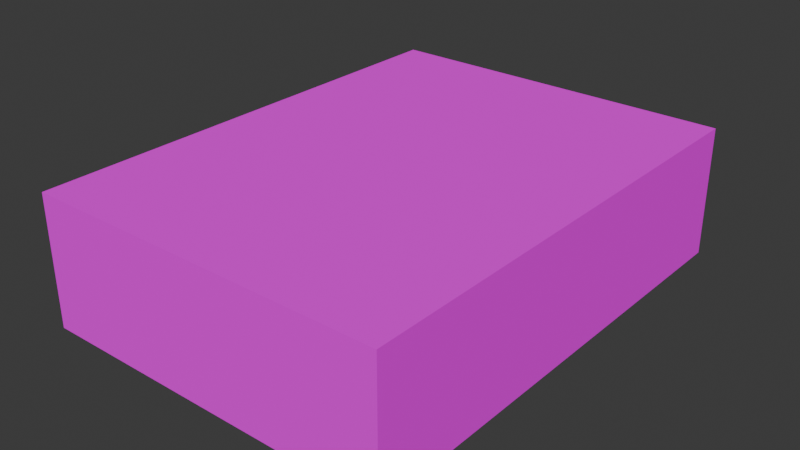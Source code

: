 # Source: Book04.blend  (saved by Blender 4.0.36; exported with 4.5.12 LTS)
import bpy
from mathutils import Matrix  # noqa: F401  (used for matrix-valued properties, if any)

bpy.ops.wm.read_factory_settings(use_empty=True)
scene = bpy.context.scene
scene.name = 'Scene'

# ---- collections
col_collection = bpy.data.collections.new('Collection'); scene.collection.children.link(col_collection)

# ---- images (referenced by path relative to the original .blend; pixels are not part of the script)
import os
ASSET_DIR = os.environ.get("B2B_ASSET_DIR", "")  # directory of the original .blend (textures are referenced by path, not embedded)
HERE = os.path.dirname(os.path.abspath(__file__))  # packed textures are extracted next to this script under _unpacked/

def load_image(name, relpath, width, height, colorspace="sRGB"):
    """Load a texture the original file referenced (path relative to the .blend, or extracted next to this script)."""
    p = next((c for c in (os.path.join(HERE, relpath), os.path.join(ASSET_DIR, relpath)) if relpath and os.path.exists(c)), "")
    if p:
        img = bpy.data.images.load(p, check_existing=True)
        img.name = name
    else:  # same state as the original file: an image datablock whose file is absent (Cycles renders it pink)
        img = bpy.data.images.new(name, width, height)
        img.source = "FILE"
        img.filepath = "//" + (relpath or name)
    img.colorspace_settings.name = colorspace
    return img
img_books01_a_jpg_001 = load_image('Books01_a.jpg.001', 'Books01_a.jpg', 1024, 1024, 'sRGB')

# ---- materials (node trees are filled in below, after node groups)
mat_material = bpy.data.materials.new('Material')
mat_material.alpha_threshold = 0.0
mat_material.use_transparent_shadow = False
mat_material.roughness = 0.5
mat_material.line_color = (0.0, 0.0, 0.0, 1.0)

# ---- material node trees
mat_material.use_nodes = True; mat_material.node_tree.nodes.clear()
_N = mat_material.node_tree.nodes; _L = mat_material.node_tree.links
n0 = _N.new('ShaderNodeOutputMaterial'); n0.name = 'Material Output'; n0.location = (300, 300)
n1 = _N.new('ShaderNodeBsdfPrincipled'); n1.name = 'Principled BSDF'; n1.location = (10, 300)
n1.inputs[3].default_value = 1.45
n1.inputs[13].default_value = 0.0
n2 = _N.new('ShaderNodeTexImage'); n2.name = 'Image Texture'; n2.location = (-280, 280)
n2.image = img_books01_a_jpg_001
n2.interpolation = 'Closest'
_L.new(n1.outputs[0], n0.inputs[0])
_L.new(n2.outputs[0], n1.inputs[0])
n0.is_active_output = True

# ---- world
world_world = bpy.data.worlds.new('World'); scene.world = world_world
world_world.use_nodes = True; world_world.node_tree.nodes.clear()
_N = world_world.node_tree.nodes; _L = world_world.node_tree.links
n0 = _N.new('ShaderNodeOutputWorld'); n0.name = 'World Output'; n0.location = (300, 300)
n1 = _N.new('ShaderNodeBackground'); n1.name = 'Background'; n1.location = (10, 300)
n1.inputs[0].default_value = (0.05088, 0.05088, 0.05088, 1.0)
_L.new(n1.outputs[0], n0.inputs[0])
n0.is_active_output = True
world_world.color = (0.05088, 0.05088, 0.05088)
world_world.use_sun_shadow = False
world_world.sun_shadow_jitter_overblur = 0.0

# ---- meshes
me_cube = bpy.data.meshes.new('Cube')
me_cube.from_pydata([(0.1292, 0.1715, 0.0467), (0.1292, 0.1715, -0.0467), (0.1292, -0.1715, 0.0467), (0.1292, -0.1715, -0.0467), (-0.1292, 0.1715, 0.0467), (-0.1292, 0.1715, -0.0467), (-0.1292, -0.1715, 0.0467), (-0.1292, -0.1715, -0.0467)], [], [(0, 4, 6, 2), (3, 2, 6, 7), (7, 6, 4, 5), (5, 1, 3, 7), (1, 0, 2, 3), (5, 4, 0, 1)])
_uv = me_cube.uv_layers.new(name='UVMap')
_uv.uv.foreach_set('vector', [0.0, 0.2812, 0.1, 0.2812, 0.1, 0.5417, 0.0, 0.5417, 0.0, 0.1354, 0.0, 0.2083, 0.1167, 0.2083, 0.1167, 0.1354, 0.1333, 0.1354, 0.1333, 0.2083, 0.0, 0.2083, 0.0, 0.1354, 0.0, 0.2812, 0.1, 0.2812, 0.1, 0.5417, 0.0, 0.5417, 0.1389, 0.2917, 0.1389, 0.2083, 0.0, 0.2083, 0.0, 0.2917, 0.1167, 0.1354, 0.1167, 0.2083, 0.0, 0.2083, 0.0, 0.1354])
me_cube.materials.append(mat_material)
me_cube.use_mirror_vertex_groups = False
me_cube.update()

# ---- objects
ob_book04 = bpy.data.objects.new('Book04', me_cube)

# ---- transforms, parenting, visibility, modifiers, constraints
ob_book04.location = (0.0, 0.0, 0.0)
ob_book04.lock_rotations_4d = False
ob_book04.empty_display_type = 'ARROWS'
ob_book04.lineart.crease_threshold = 0.0

# ---- collection membership
col_collection.objects.link(ob_book04)

# ---- scene / render settings (as saved in the file)
scene.frame_start = 1; scene.frame_end = 250; scene.frame_set(1)
scene.render.engine = 'BLENDER_EEVEE_NEXT'
scene.cycles.sampling_pattern = 'TABULATED_SOBOL'
bpy.context.view_layer.update()

# ---- added for rendering (the .blend has no active camera and no usable light): camera, sun
cam_auto = bpy.data.cameras.new('AutoCamera')
cam_auto.lens = 50.0
cam_auto.sensor_width = 36.0
cam_auto.clip_end = 1000.0
ob_auto_camera = bpy.data.objects.new('AutoCamera', cam_auto)
scene.collection.objects.link(ob_auto_camera)
ob_auto_camera.location = (0.406554, -0.487865, 0.325243)
ob_auto_camera.rotation_euler = (1.09748, -7.21219e-08, 0.694738)
scene.camera = ob_auto_camera
light_auto_sun = bpy.data.lights.new('AutoSun', 'SUN')
light_auto_sun.energy = 3.0
light_auto_sun.angle = 0.0523599
ob_auto_sun = bpy.data.objects.new('AutoSun', light_auto_sun)
scene.collection.objects.link(ob_auto_sun)
ob_auto_sun.rotation_euler = (0.872665, 0.174533, 0.523599)
bpy.context.view_layer.update()
